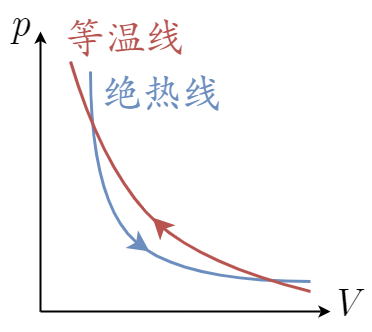

The diagram above was exported from draw.io. Its source (the exported page's mxGraphModel, read from the mxfile embedded in the PNG):
<mxGraphModel dx="486" dy="521" grid="1" gridSize="10" guides="1" tooltips="1" connect="1" arrows="1" fold="1" page="1" pageScale="1" pageWidth="827" pageHeight="1169" math="0" shadow="0">
  <root>
    <mxCell id="0" />
    <mxCell id="1" parent="0" />
    <mxCell id="2" value="" style="endArrow=classic;html=1;strokeWidth=2;startArrow=none;" edge="1" parent="1" source="4">
      <mxGeometry width="50" height="50" relative="1" as="geometry">
        <mxPoint x="160" y="400" as="sourcePoint" />
        <mxPoint x="450" y="400" as="targetPoint" />
      </mxGeometry>
    </mxCell>
    <mxCell id="3" value="" style="endArrow=classic;html=1;strokeWidth=2;" edge="1" parent="1">
      <mxGeometry width="50" height="50" relative="1" as="geometry">
        <mxPoint x="160" y="400" as="sourcePoint" />
        <mxPoint x="160" y="120" as="targetPoint" />
      </mxGeometry>
    </mxCell>
    <mxCell id="7" value="&lt;span style=&quot;font-size: 40px;&quot;&gt;p&lt;/span&gt;" style="text;html=1;align=center;verticalAlign=bottom;whiteSpace=wrap;rounded=0;fontFamily=CMU Serif;fontSize=40;fontColor=default;labelBackgroundColor=none;fontStyle=2;spacingLeft=3;spacingRight=3;spacingBottom=0;" vertex="1" parent="1">
      <mxGeometry x="120" y="100" width="40" height="40" as="geometry" />
    </mxCell>
    <mxCell id="8" value="" style="curved=1;endArrow=none;html=1;strokeWidth=3;endFill=0;fillColor=#dae8fc;strokeColor=#6c8ebf;" edge="1" parent="1">
      <mxGeometry width="50" height="50" relative="1" as="geometry">
        <mxPoint x="430" y="370" as="sourcePoint" />
        <mxPoint x="210" y="160" as="targetPoint" />
        <Array as="points">
          <mxPoint x="300" y="370" />
          <mxPoint x="210" y="290" />
        </Array>
      </mxGeometry>
    </mxCell>
    <mxCell id="9" value="" style="curved=1;endArrow=none;html=1;strokeWidth=3;endFill=0;fillColor=#f8cecc;strokeColor=#b85450;targetPerimeterSpacing=0;startArrow=none;startFill=0;sourcePerimeterSpacing=0;" edge="1" parent="1">
      <mxGeometry width="50" height="50" relative="1" as="geometry">
        <mxPoint x="430" y="380" as="sourcePoint" />
        <mxPoint x="190" y="150" as="targetPoint" />
        <Array as="points">
          <mxPoint x="310" y="350" />
          <mxPoint x="220" y="250" />
        </Array>
      </mxGeometry>
    </mxCell>
    <mxCell id="10" value="" style="endArrow=none;html=1;strokeWidth=2;" edge="1" parent="1" target="4">
      <mxGeometry width="50" height="50" relative="1" as="geometry">
        <mxPoint x="160" y="400" as="sourcePoint" />
        <mxPoint x="450" y="400" as="targetPoint" />
      </mxGeometry>
    </mxCell>
    <mxCell id="4" value="&lt;span style=&quot;font-size: 40px;&quot;&gt;V&lt;/span&gt;" style="text;html=1;align=center;verticalAlign=bottom;whiteSpace=wrap;rounded=0;fontFamily=CMU Serif;fontSize=40;fontColor=default;labelBackgroundColor=none;fontStyle=2;spacingLeft=3;spacingRight=3;spacingBottom=0;" vertex="1" parent="1">
      <mxGeometry x="440" y="380" width="50" height="40" as="geometry" />
    </mxCell>
    <mxCell id="11" value="&lt;span style=&quot;font-size: 40px;&quot;&gt;绝热线&lt;/span&gt;" style="text;html=1;align=center;verticalAlign=bottom;whiteSpace=wrap;rounded=0;fontFamily=方正新楷体_GBK;fontSize=40;fontColor=#6c8ebf;labelBackgroundColor=none;fontStyle=0;spacingLeft=3;spacingRight=3;spacingBottom=0;" vertex="1" parent="1">
      <mxGeometry x="217" y="170" width="130" height="40" as="geometry" />
    </mxCell>
    <mxCell id="12" value="&lt;span style=&quot;font-size: 40px;&quot;&gt;等温线&lt;/span&gt;" style="text;html=1;align=center;verticalAlign=bottom;whiteSpace=wrap;rounded=0;fontFamily=方正新楷体_GBK;fontSize=40;fontColor=#b85450;labelBackgroundColor=none;fontStyle=0;spacingLeft=3;spacingRight=3;spacingBottom=0;" vertex="1" parent="1">
      <mxGeometry x="180" y="114" width="130" height="40" as="geometry" />
    </mxCell>
    <mxCell id="15" value="" style="endArrow=classic;html=1;sketch=0;strokeWidth=3;fontColor=#b85450;sourcePerimeterSpacing=0;targetPerimeterSpacing=0;fillColor=#f8cecc;strokeColor=#b85450;startSize=12;endSize=12;" edge="1" parent="1">
      <mxGeometry width="50" height="50" relative="1" as="geometry">
        <mxPoint x="282" y="316" as="sourcePoint" />
        <mxPoint x="272" y="306" as="targetPoint" />
      </mxGeometry>
    </mxCell>
    <mxCell id="16" value="" style="endArrow=classic;html=1;sketch=0;strokeWidth=3;fontColor=#b85450;sourcePerimeterSpacing=0;targetPerimeterSpacing=0;fillColor=#dae8fc;strokeColor=#6c8ebf;startSize=12;endSize=12;" edge="1" parent="1">
      <mxGeometry width="50" height="50" relative="1" as="geometry">
        <mxPoint x="259" y="333" as="sourcePoint" />
        <mxPoint x="269" y="340" as="targetPoint" />
      </mxGeometry>
    </mxCell>
  </root>
</mxGraphModel>